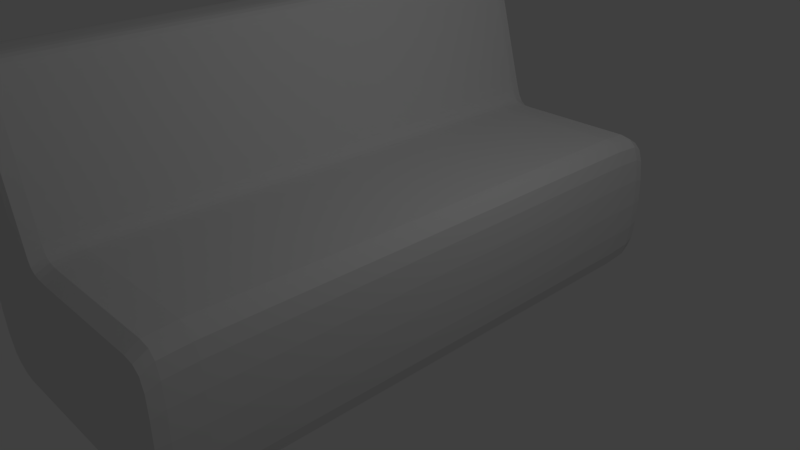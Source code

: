 # Source: sofa.blend  (saved by Blender 2.78.0; exported with 4.5.12 LTS)
import bpy
from mathutils import Matrix  # noqa: F401  (used for matrix-valued properties, if any)

bpy.ops.wm.read_factory_settings(use_empty=True)
scene = bpy.context.scene
scene.name = 'Scene'

# ---- collections
col_collection_1 = bpy.data.collections.new('Collection 1'); scene.collection.children.link(col_collection_1)

# ---- materials (node trees are filled in below, after node groups)
mat_material = bpy.data.materials.new('Material')
mat_material.alpha_threshold = 0.0
mat_material.use_transparent_shadow = False
mat_material.roughness = 0.5
mat_material.line_color = (0.0, 0.0, 0.0, 1.0)

# ---- material node trees

# ---- world
world_world = bpy.data.worlds.new('World'); scene.world = world_world
world_world.color = (0.05088, 0.05088, 0.05088)
world_world.use_sun_shadow = False
world_world.sun_shadow_jitter_overblur = 0.0
world_world.cycles.sampling_method = 'MANUAL'

# ---- cameras
cam_camera = bpy.data.cameras.new('Camera')
cam_camera.clip_end = 100.0
cam_camera.lens = 35.0
cam_camera.sensor_width = 32.0
cam_camera.sensor_height = 18.0
cam_camera.ortho_scale = 7.314
cam_camera.dof.focus_distance = 0.0
cam_camera.dof.aperture_fstop = 128.0

# ---- lights
light_lamp = bpy.data.lights.new('Lamp', 'POINT')
light_lamp.transmission_factor = 0.0
light_lamp.cutoff_distance = 30.0
light_lamp.energy = 100.0
light_lamp.shadow_buffer_clip_start = 1.001
light_lamp.shadow_soft_size = 0.1
light_lamp.shadow_maximum_resolution = 0.006
light_lamp.use_absolute_resolution = True

# ---- meshes
me_cube = bpy.data.meshes.new('Cube')
me_cube.from_pydata([(-1.163, -0.9352, -0.9384), (-1.058, -0.9353, -0.9688), (-1.161, -0.9776, -0.8472), (-1.254, -0.9349, -0.8472), (-1.164, -0.8337, -0.9688), (-1.058, -0.8337, -1.0), (-1.058, -0.978, -0.875), (-1.245, -0.9763, -0.7639), (-1.256, -0.8337, -0.875), (-1.015, -0.9978, 2.84), (-0.9972, -0.9989, 2.72), (-0.9684, -0.9946, 2.839), (-1.027, -0.9946, 2.913), (-1.07, -0.9989, 2.84), (-1.055, -1.0, 2.72), (-0.9476, -0.9956, 2.72), (-0.9837, -0.9917, 2.908), (-1.08, -0.9956, 2.914), (0.9889, -0.9351, 0.0), (0.9925, -0.8337, 0.0), (0.9816, -0.9349, 0.3628), (0.9782, -0.9771, 0.0), (0.9816, -0.9349, -0.3628), (0.9849, -0.8337, -0.375), (0.9849, -0.8337, 0.375), (0.9715, -0.9763, 0.3264), (0.9715, -0.9763, -0.3264), (-1.163, -0.9978, 0.007148), (-1.058, -0.9989, 0.00411), (-1.164, -0.9989, 0.3914), (-1.254, -0.9946, 0.01626), (-1.161, -0.9946, -0.3628), (-1.058, -0.9956, -0.375), (-1.059, -1.0, 0.3914), (-1.257, -0.9956, 0.3914), (-1.245, -0.9917, -0.3264), (-1.386, 0.9482, 0.007148), (-1.393, 0.8516, 0.00411), (-1.393, 0.9483, 0.3914), (-1.365, 0.9858, 0.01626), (-1.365, 0.948, -0.3628), (-1.372, 0.8516, -0.375), (-1.4, 0.8516, 0.3914), (-1.372, 0.9861, 0.3914), (-1.346, 0.985, -0.3264), (-1.163, 0.9986, 0.007148), (-1.058, 0.9993, 0.00411), (-1.161, 0.9966, -0.3628), (-1.254, 0.9966, 0.01626), (-1.164, 0.9993, 0.3914), (-1.059, 1.0, 0.3914), (-1.058, 0.9972, -0.375), (-1.245, 0.9947, -0.3264), (-1.257, 0.9972, 0.3914), (-0.4213, 0.9986, 0.001735), (-0.3248, 0.9986, 0.0), (-0.4214, 0.9972, -0.375), (-0.4963, 0.9987, 0.00694), (-0.4211, 0.9973, 0.3819), (-0.3248, 0.9972, 0.375), (-0.3248, 0.9972, -0.375), (-0.4966, 0.9972, -0.375), (-0.4954, 0.9977, 0.4028), (-0.4213, -0.9978, 0.001735), (-0.3248, -0.9978, 0.0), (-0.4211, -0.9958, 0.3819), (-0.4963, -0.998, 0.00694), (-0.4214, -0.9956, -0.375), (-0.3248, -0.9956, -0.375), (-0.3248, -0.9956, 0.375), (-0.4954, -0.9964, 0.4028), (-0.4966, -0.9956, -0.375), (-0.4165, -0.9354, 0.9741), (-0.4159, -0.8337, 1.004), (-0.4771, -0.9355, 0.9901), (-0.4184, -0.9782, 0.884), (-0.3248, -0.9353, 0.9688), (-0.3248, -0.8337, 1.0), (-0.4747, -0.8337, 1.016), (-0.4845, -0.9788, 0.911), (-0.3248, -0.978, 0.875), (-0.4214, -0.9353, -0.9688), (-0.3248, -0.9353, -0.9688), (-0.4214, -0.978, -0.875), (-0.4966, -0.9353, -0.9688), (-0.4214, -0.8337, -1.0), (-0.3248, -0.8337, -1.0), (-0.3248, -0.978, -0.875), (-0.4966, -0.978, -0.875), (-0.4966, -0.8337, -1.0), (-1.262, -0.9352, 2.992), (-1.262, -0.8337, 2.996), (-1.311, -0.9349, 2.979), (-1.26, -0.9776, 2.979), (-1.206, -0.9353, 2.996), (-1.206, -0.8337, 3.0), (-1.312, -0.8337, 2.983), (-1.306, -0.9763, 2.968), (-1.205, -0.978, 2.983), (-1.382, -0.9352, 2.84), (-1.387, -0.9353, 2.72), (-1.37, -0.9776, 2.839), (-1.371, -0.9349, 2.913), (-1.386, -0.8337, 2.84), (-1.391, -0.8337, 2.72), (-1.374, -0.978, 2.72), (-1.36, -0.9763, 2.908), (-1.374, -0.8337, 2.914), (-1.254, 0.9986, 2.84), (-1.249, 0.9993, 2.72), (-1.306, 0.9966, 2.839), (-1.257, 0.9966, 2.913), (-1.194, 0.9993, 2.84), (-1.185, 1.0, 2.72), (-1.304, 0.9972, 2.72), (-1.304, 0.9947, 2.908), (-1.2, 0.9972, 2.914), (-0.9023, 0.9482, 2.84), (-0.8759, 0.9483, 2.72), (-0.9125, 0.9858, 2.839), (-0.9262, 0.948, 2.913), (-0.8988, 0.8516, 2.84), (-0.8721, 0.8516, 2.72), (-0.8872, 0.9861, 2.72), (-0.9346, 0.985, 2.908), (-0.9234, 0.8516, 2.914), (-0.9023, -0.9352, 2.84), (-0.8759, -0.9353, 2.72), (-0.8988, -0.8337, 2.84), (-0.9262, -0.9349, 2.913), (-0.9125, -0.9776, 2.839), (-0.8872, -0.978, 2.72), (-0.8721, -0.8337, 2.72), (-0.9234, -0.8337, 2.914), (-0.9346, -0.9763, 2.908), (-1.386, 0.01255, 2.84), (-1.391, 0.01255, 2.72), (-1.386, -0.3449, 2.84), (-1.374, 0.01255, 2.914), (-1.386, 0.3692, 2.84), (-1.391, 0.3692, 2.72), (-1.391, -0.3449, 2.72), (-1.374, -0.3449, 2.914), (-1.374, 0.3692, 2.914), (-1.262, 0.01255, 2.996), (-1.262, 0.3692, 2.996), (-1.312, 0.01255, 2.983), (-1.262, -0.3449, 2.996), (-1.206, 0.01255, 3.0), (-1.206, 0.3692, 3.0), (-1.312, 0.3692, 2.983), (-1.312, -0.3449, 2.983), (-1.206, -0.3449, 3.0), (-0.4214, 0.01255, -1.0), (-0.3248, 0.01255, -1.0), (-0.4214, -0.3449, -1.0), (-0.4966, 0.01255, -1.0), (-0.4214, 0.3692, -1.0), (-0.3248, 0.3692, -1.0), (-0.3248, -0.3449, -1.0), (-0.4966, -0.3449, -1.0), (-0.4966, 0.3692, -1.0), (-0.4159, 0.01255, 1.004), (-0.4159, 0.3692, 1.004), (-0.4747, 0.01255, 1.016), (-0.4159, -0.3449, 1.004), (-0.3248, 0.01255, 1.0), (-0.3248, 0.3692, 1.0), (-0.4747, 0.3692, 1.016), (-0.4747, -0.3449, 1.016), (-0.3248, -0.3449, 1.0), (-1.386, -0.9352, 0.007148), (-1.365, -0.9776, 0.01626), (-1.393, -0.9353, 0.3914), (-1.393, -0.8337, 0.00411), (-1.365, -0.9349, -0.3628), (-1.346, -0.9763, -0.3264), (-1.372, -0.978, 0.3914), (-1.4, -0.8337, 0.3914), (-1.372, -0.8337, -0.375), (0.9925, 0.01255, 0.0), (0.9925, 0.3692, 0.0), (0.9849, 0.01255, 0.375), (0.9925, -0.3449, 0.0), (0.9849, 0.01255, -0.375), (0.9849, 0.3692, -0.375), (0.9849, 0.3692, 0.375), (0.9849, -0.3449, 0.375), (0.9849, -0.3449, -0.375), (-1.164, 0.01255, -0.9688), (-1.058, 0.01255, -1.0), (-1.164, -0.3449, -0.9688), (-1.256, 0.01255, -0.875), (-1.164, 0.3692, -0.9688), (-1.058, 0.3692, -1.0), (-1.058, -0.3449, -1.0), (-1.256, -0.3449, -0.875), (-1.256, 0.3692, -0.875), (-1.163, 0.9482, -0.9384), (-1.058, 0.9483, -0.9688), (-1.164, 0.8516, -0.9688), (-1.254, 0.948, -0.8472), (-1.161, 0.9858, -0.8472), (-1.058, 0.9861, -0.875), (-1.058, 0.8516, -1.0), (-1.256, 0.8516, -0.875), (-1.245, 0.985, -0.7639), (0.9889, 0.9481, 0.0), (0.9782, 0.9855, 0.0), (0.9816, 0.948, 0.3628), (0.9925, 0.8516, 0.0), (0.9816, 0.948, -0.3628), (0.9715, 0.985, -0.3264), (0.9715, 0.985, 0.3264), (0.9849, 0.8516, 0.375), (0.9849, 0.8516, -0.375), (-0.4165, 0.9483, 0.9741), (-0.4184, 0.9862, 0.884), (-0.4771, 0.9484, 0.9901), (-0.4159, 0.8516, 1.004), (-0.3248, 0.9483, 0.9688), (-0.3248, 0.9861, 0.875), (-0.4845, 0.9866, 0.911), (-0.4747, 0.8516, 1.016), (-0.3248, 0.8516, 1.0), (-0.4214, 0.9483, -0.9688), (-0.3248, 0.9483, -0.9688), (-0.4214, 0.8516, -1.0), (-0.4966, 0.9483, -0.9688), (-0.4214, 0.9861, -0.875), (-0.3248, 0.9861, -0.875), (-0.3248, 0.8516, -1.0), (-0.4966, 0.8516, -1.0), (-0.4966, 0.9861, -0.875), (-1.262, 0.9482, 2.992), (-1.26, 0.9858, 2.979), (-1.311, 0.948, 2.979), (-1.262, 0.8516, 2.996), (-1.206, 0.9483, 2.996), (-1.205, 0.9861, 2.983), (-1.306, 0.985, 2.968), (-1.312, 0.8516, 2.983), (-1.206, 0.8516, 3.0), (-1.382, 0.9482, 2.84), (-1.387, 0.9483, 2.72), (-1.386, 0.8516, 2.84), (-1.371, 0.948, 2.913), (-1.37, 0.9858, 2.839), (-1.374, 0.9861, 2.72), (-1.391, 0.8516, 2.72), (-1.374, 0.8516, 2.914), (-1.36, 0.985, 2.908), (-0.8988, 0.01255, 2.84), (-0.8721, 0.01255, 2.72), (-0.8988, 0.3692, 2.84), (-0.9234, 0.01255, 2.914), (-0.8988, -0.3449, 2.84), (-0.8721, -0.3449, 2.72), (-0.8721, 0.3692, 2.72), (-0.9234, 0.3692, 2.914), (-0.9234, -0.3449, 2.914), (-1.393, 0.01255, 0.00411), (-1.393, -0.3449, 0.00411), (-1.4, 0.01255, 0.3914), (-1.393, 0.3692, 0.00411), (-1.372, 0.01255, -0.375), (-1.372, -0.3449, -0.375), (-1.4, -0.3449, 0.3914), (-1.4, 0.3692, 0.3914), (-1.372, 0.3692, -0.375), (0.862, 0.9482, -0.9384), (0.9231, 0.948, -0.8472), (0.8624, 0.8516, -0.9688), (0.7663, 0.9483, -0.9688), (0.861, 0.9858, -0.8472), (0.9187, 0.985, -0.7639), (0.9246, 0.8516, -0.875), (0.7663, 0.8516, -1.0), (0.7663, 0.9861, -0.875), (0.862, 0.9482, 0.9384), (0.861, 0.9858, 0.8472), (0.7663, 0.9483, 0.9688), (0.8624, 0.8516, 0.9688), (0.9231, 0.948, 0.8472), (0.9187, 0.985, 0.7639), (0.7663, 0.9861, 0.875), (0.7663, 0.8516, 1.0), (0.9246, 0.8516, 0.875), (0.8624, 0.01255, 0.9688), (0.8624, 0.3692, 0.9688), (0.7663, 0.01255, 1.0), (0.8624, -0.3449, 0.9688), (0.9246, 0.01255, 0.875), (0.9246, 0.3692, 0.875), (0.7663, 0.3692, 1.0), (0.7663, -0.3449, 1.0), (0.9246, -0.3449, 0.875), (0.8624, 0.01255, -0.9688), (0.9246, 0.01255, -0.875), (0.8624, -0.3449, -0.9688), (0.7663, 0.01255, -1.0), (0.8624, 0.3692, -0.9688), (0.9246, 0.3692, -0.875), (0.9246, -0.3449, -0.875), (0.7663, -0.3449, -1.0), (0.7663, 0.3692, -1.0), (0.862, -0.9352, -0.9384), (0.9231, -0.9349, -0.8472), (0.8609, -0.9776, -0.8472), (0.7663, -0.9353, -0.9688), (0.8624, -0.8337, -0.9688), (0.9246, -0.8337, -0.875), (0.9187, -0.9763, -0.7639), (0.7663, -0.978, -0.875), (0.7663, -0.8337, -1.0), (0.862, -0.9352, 0.9384), (0.8624, -0.8337, 0.9688), (0.7663, -0.9353, 0.9688), (0.8609, -0.9776, 0.8472), (0.9231, -0.9349, 0.8472), (0.9246, -0.8337, 0.875), (0.7663, -0.8337, 1.0), (0.7663, -0.978, 0.875), (0.9187, -0.9763, 0.7639), (0.8617, -0.9968, 0.0), (0.9217, -0.9936, 0.0), (0.8609, -0.9946, 0.3628), (0.7663, -0.9978, 0.0), (0.8609, -0.9946, -0.3628), (0.9187, -0.9917, -0.3264), (0.9187, -0.9917, 0.3264), (0.7663, -0.9956, 0.375), (0.7663, -0.9956, -0.375), (0.8617, 0.9979, 0.0), (0.9217, 0.996, 0.0), (0.861, 0.9966, -0.3628), (0.7663, 0.9986, 0.0), (0.861, 0.9966, 0.3628), (0.9187, 0.9947, 0.3264), (0.9187, 0.9947, -0.3264), (0.7663, 0.9972, -0.375), (0.7663, 0.9972, 0.375), (0.2164, 0.9483, -0.9688), (0.4345, 0.9483, -0.9688), (0.2164, 0.8516, -1.0), (-0.0008176, 0.9483, -0.9688), (0.2164, 0.9861, -0.875), (0.4345, 0.9861, -0.875), (0.4345, 0.8516, -1.0), (-0.0008176, 0.8516, -1.0), (-0.0008176, 0.9861, -0.875), (0.2164, 0.9483, 0.9688), (0.2164, 0.9861, 0.875), (-0.0008176, 0.9483, 0.9688), (0.2164, 0.8516, 1.0), (0.4345, 0.9483, 0.9688), (0.4345, 0.9861, 0.875), (-0.0008176, 0.9861, 0.875), (-0.0008176, 0.8516, 1.0), (0.4345, 0.8516, 1.0), (0.2164, 0.01255, 1.0), (0.2164, 0.3692, 1.0), (-0.0008179, 0.01255, 1.0), (0.2164, -0.3449, 1.0), (0.4345, 0.01255, 1.0), (0.4345, 0.3692, 1.0), (-0.0008178, 0.3692, 1.0), (-0.0008181, -0.3449, 1.0), (0.4345, -0.3449, 1.0), (0.2164, 0.01255, -1.0), (0.4345, 0.01255, -1.0), (0.2164, -0.3449, -1.0), (-0.0008177, 0.01255, -1.0), (0.2164, 0.3692, -1.0), (0.4345, 0.3692, -1.0), (0.4345, -0.3449, -1.0), (-0.0008178, -0.3449, -1.0), (-0.0008177, 0.3692, -1.0), (0.2164, -0.9353, -0.9688), (0.4345, -0.9353, -0.9688), (0.2164, -0.978, -0.875), (-0.0008178, -0.9353, -0.9688), (0.2164, -0.8337, -1.0), (0.4345, -0.8337, -1.0), (0.4345, -0.978, -0.875), (-0.0008179, -0.978, -0.875), (-0.0008178, -0.8337, -1.0), (0.2164, -0.9353, 0.9688), (0.2164, -0.8337, 1.0), (-0.0008183, -0.9353, 0.9688), (0.2164, -0.978, 0.875), (0.4345, -0.9353, 0.9688), (0.4345, -0.8337, 1.0), (-0.0008182, -0.8337, 1.0), (-0.0008183, -0.978, 0.875), (0.4345, -0.978, 0.875), (0.2164, -0.9978, 0.0), (0.4345, -0.9978, 0.0), (0.2164, -0.9956, 0.375), (-0.0008181, -0.9978, 0.0), (0.2164, -0.9956, -0.375), (0.4345, -0.9956, -0.375), (0.4345, -0.9956, 0.375), (-0.0008182, -0.9956, 0.375), (-0.000818, -0.9956, -0.375), (0.2164, 0.9986, 0.0), (0.4345, 0.9986, 0.0), (0.2164, 0.9972, -0.375), (-0.0008176, 0.9986, 0.0), (0.2164, 0.9972, 0.375), (0.4345, 0.9972, 0.375), (0.4345, 0.9972, -0.375), (-0.0008176, 0.9972, -0.375), (-0.0008176, 0.9972, 0.375), (-0.7309, 0.01255, 1.995), (-0.6742, 0.01255, 1.704), (-0.7309, 0.3692, 1.995), (-0.7876, 0.01255, 2.286), (-0.7309, -0.3449, 1.995), (-0.6742, -0.3449, 1.704), (-0.6742, 0.3692, 1.704), (-0.7876, 0.3692, 2.286), (-0.7876, -0.3449, 2.286), (-1.389, 0.9483, 1.995), (-1.391, 0.9483, 1.704), (-1.395, 0.8516, 1.995), (-1.388, 0.9483, 2.286), (-1.373, 0.9861, 1.995), (-1.372, 0.9861, 1.704), (-1.397, 0.8516, 1.704), (-1.393, 0.8516, 2.286), (-1.373, 0.9861, 2.286), (-1.395, 0.01255, 1.995), (-1.397, 0.01255, 1.704), (-1.395, -0.3449, 1.995), (-1.393, 0.01255, 2.286), (-1.395, 0.3692, 1.995), (-1.397, 0.3692, 1.704), (-1.397, -0.3449, 1.704), (-1.393, -0.3449, 2.286), (-1.393, 0.3692, 2.286), (-0.7357, -0.9353, 1.995), (-0.6795, -0.9353, 1.704), (-0.7309, -0.8337, 1.995), (-0.792, -0.9353, 2.286), (-0.7502, -0.978, 1.995), (-0.6952, -0.978, 1.704), (-0.6742, -0.8337, 1.704), (-0.7876, -0.8337, 2.286), (-0.8052, -0.978, 2.286), (-0.7357, 0.9483, 1.995), (-0.6795, 0.9483, 1.704), (-0.7502, 0.9861, 1.995), (-0.792, 0.9483, 2.286), (-0.7309, 0.8516, 1.995), (-0.6742, 0.8516, 1.704), (-0.6952, 0.9861, 1.704), (-0.8052, 0.9861, 2.286), (-0.7876, 0.8516, 2.286), (-1.213, 0.9993, 1.995), (-1.198, 0.9993, 1.704), (-1.284, 0.9972, 1.995), (-1.227, 0.9993, 2.286), (-1.132, 1.0, 1.995), (-1.11, 1.0, 1.704), (-1.276, 0.9972, 1.704), (-1.292, 0.9972, 2.286), (-1.153, 1.0, 2.286), (-1.389, -0.9353, 1.995), (-1.391, -0.9353, 1.704), (-1.373, -0.978, 1.995), (-1.388, -0.9353, 2.286), (-1.395, -0.8337, 1.995), (-1.397, -0.8337, 1.704), (-1.372, -0.978, 1.704), (-1.373, -0.978, 2.286), (-1.393, -0.8337, 2.286), (-0.891, -0.9989, 1.995), (-0.8484, -0.9989, 1.704), (-0.8275, -0.9956, 1.995), (-0.9336, -0.9989, 2.286), (-0.9656, -1.0, 1.995), (-0.9295, -1.0, 1.704), (-0.7793, -0.9956, 1.704), (-0.8757, -0.9956, 2.286), (-1.002, -1.0, 2.286), (-0.7674, -0.9989, 1.124), (-0.7551, -0.9991, 0.9621), (-0.686, -0.9958, 1.128), (-0.7852, -0.9989, 1.272), (-0.8615, -1.0, 1.123), (-0.8525, -1.0, 0.9572), (-0.6671, -0.9964, 0.9767), (-0.7079, -0.9956, 1.272), (-0.8761, -1.0, 1.272), (-1.393, -0.9353, 1.123), (-1.393, -0.9353, 0.9572), (-1.372, -0.978, 1.123), (-1.392, -0.9353, 1.272), (-1.4, -0.8337, 1.123), (-1.4, -0.8337, 0.9572), (-1.372, -0.978, 0.9572), (-1.372, -0.978, 1.272), (-1.399, -0.8337, 1.272), (-1.171, 0.9993, 1.123), (-1.168, 0.9993, 0.9572), (-1.261, 0.9972, 1.123), (-1.177, 0.9993, 1.272), (-1.07, 1.0, 1.123), (-1.064, 1.0, 0.9572), (-1.259, 0.9972, 0.9572), (-1.264, 0.9972, 1.272), (-1.078, 1.0, 1.272), (-0.5699, 0.9483, 1.152), (-0.5455, 0.9484, 1.071), (-0.5875, 0.9862, 1.144), (-0.5961, 0.9483, 1.272), (-0.564, 0.8516, 1.154), (-0.5401, 0.8516, 1.082), (-0.562, 0.9866, 1.039), (-0.6137, 0.9861, 1.272), (-0.5902, 0.8516, 1.272), (-0.5699, -0.9354, 1.152), (-0.5455, -0.9355, 1.071), (-0.564, -0.8337, 1.154), (-0.5961, -0.9353, 1.272), (-0.5875, -0.9782, 1.144), (-0.562, -0.9788, 1.039), (-0.5401, -0.8337, 1.082), (-0.5902, -0.8337, 1.272), (-0.6137, -0.978, 1.272), (-1.4, 0.01255, 1.123), (-1.4, 0.01255, 0.9572), (-1.4, -0.3449, 1.123), (-1.399, 0.01255, 1.272), (-1.4, 0.3692, 1.123), (-1.4, 0.3692, 0.9572), (-1.4, -0.3449, 0.9572), (-1.399, -0.3449, 1.272), (-1.399, 0.3692, 1.272), (-1.393, 0.9483, 1.123), (-1.393, 0.9483, 0.9572), (-1.4, 0.8516, 1.123), (-1.392, 0.9483, 1.272), (-1.372, 0.9861, 1.123), (-1.372, 0.9861, 0.9572), (-1.4, 0.8516, 0.9572), (-1.399, 0.8516, 1.272), (-1.372, 0.9861, 1.272), (-0.564, 0.01255, 1.154), (-0.5401, 0.01255, 1.082), (-0.564, 0.3692, 1.154), (-0.5902, 0.01255, 1.272), (-0.564, -0.3449, 1.154), (-0.5401, -0.3449, 1.082), (-0.5401, 0.3692, 1.082), (-0.5902, 0.3692, 1.272), (-0.5902, -0.3449, 1.272), (-0.7674, 0.9993, 1.124), (-0.7551, 0.9994, 0.9621), (-0.8615, 1.0, 1.123), (-0.7852, 0.9993, 1.272), (-0.686, 0.9973, 1.128), (-0.6671, 0.9977, 0.9767), (-0.8525, 1.0, 0.9572), (-0.8761, 1.0, 1.272), (-0.7079, 0.9972, 1.272), (-1.171, -0.9989, 1.123), (-1.168, -0.9989, 0.9572), (-1.07, -1.0, 1.123), (-1.177, -0.9989, 1.272), (-1.261, -0.9956, 1.123), (-1.259, -0.9956, 0.9572), (-1.064, -1.0, 0.9572), (-1.078, -1.0, 1.272), (-1.264, -0.9956, 1.272), (-1.213, -0.9989, 1.995), (-1.198, -0.9989, 1.704), (-1.132, -1.0, 1.995), (-1.227, -0.9989, 2.286), (-1.284, -0.9956, 1.995), (-1.276, -0.9956, 1.704), (-1.11, -1.0, 1.704), (-1.153, -1.0, 2.286), (-1.292, -0.9956, 2.286), (-0.891, 0.9993, 1.995), (-0.8484, 0.9993, 1.704), (-0.9656, 1.0, 1.995), (-0.9336, 0.9993, 2.286), (-0.8275, 0.9972, 1.995), (-0.7793, 0.9972, 1.704), (-0.9295, 1.0, 1.704), (-1.002, 1.0, 2.286), (-0.8757, 0.9972, 2.286), (-1.037, 0.9482, 2.992), (-1.036, 0.9858, 2.979), (-1.09, 0.9483, 2.996), (-1.037, 0.8516, 2.996), (-0.9913, 0.948, 2.979), (-0.9934, 0.985, 2.968), (-1.088, 0.9861, 2.983), (-1.09, 0.8516, 3.0), (-0.9906, 0.8516, 2.983), (-0.7421, 0.9483, -0.9688), (-0.6496, 0.9483, -0.9688), (-0.7421, 0.8516, -1.0), (-0.8423, 0.9483, -0.9688), (-0.7421, 0.9861, -0.875), (-0.6496, 0.9861, -0.875), (-0.6496, 0.8516, -1.0), (-0.8423, 0.8516, -1.0), (-0.8423, 0.9861, -0.875), (-0.7421, 0.01255, -1.0), (-0.6496, 0.01255, -1.0), (-0.7421, -0.3449, -1.0), (-0.8423, 0.01255, -1.0), (-0.7421, 0.3692, -1.0), (-0.6496, 0.3692, -1.0), (-0.6497, -0.3449, -1.0), (-0.8423, -0.3449, -1.0), (-0.8423, 0.3692, -1.0), (-1.037, 0.01255, 2.996), (-1.037, 0.3692, 2.996), (-1.09, 0.01255, 3.0), (-1.037, -0.3449, 2.996), (-0.9906, 0.01255, 2.983), (-0.9906, 0.3692, 2.983), (-1.09, 0.3692, 3.0), (-1.09, -0.3449, 3.0), (-0.9906, -0.3449, 2.983), (-1.015, 0.9986, 2.84), (-0.9972, 0.9993, 2.72), (-1.07, 0.9993, 2.84), (-1.027, 0.9966, 2.913), (-0.9684, 0.9966, 2.839), (-0.9476, 0.9972, 2.72), (-1.055, 1.0, 2.72), (-1.08, 0.9972, 2.914), (-0.9837, 0.9947, 2.908), (-1.037, -0.9352, 2.992), (-1.037, -0.8337, 2.996), (-1.09, -0.9353, 2.996), (-1.036, -0.9776, 2.979), (-0.9913, -0.9349, 2.979), (-0.9906, -0.8337, 2.983), (-1.09, -0.8337, 3.0), (-1.088, -0.978, 2.983), (-0.9934, -0.9763, 2.968), (-0.7425, 0.9992, 0.005331), (-0.6497, 0.9991, 0.008995), (-0.7421, 0.9972, -0.375), (-0.8428, 0.9993, 0.00411), (-0.7438, 0.9998, 0.3963), (-0.6497, 0.9991, 0.411), (-0.6496, 0.9972, -0.375), (-0.8423, 0.9972, -0.375), (-0.8444, 1.0, 0.3914), (-0.7425, -0.9988, 0.005331), (-0.6497, -0.9985, 0.008995), (-0.7438, -0.9996, 0.3963), (-0.8428, -0.9989, 0.00411), (-0.7421, -0.9956, -0.375), (-0.6497, -0.9956, -0.375), (-0.6497, -0.9986, 0.411), (-0.8444, -1.0, 0.3914), (-0.8423, -0.9956, -0.375), (-1.254, -0.9978, 2.84), (-1.249, -0.9989, 2.72), (-1.194, -0.9989, 2.84), (-1.257, -0.9946, 2.913), (-1.306, -0.9946, 2.839), (-1.304, -0.9956, 2.72), (-1.185, -1.0, 2.72), (-1.2, -0.9956, 2.914), (-1.304, -0.9917, 2.908), (-0.7421, -0.9353, -0.9688), (-0.6497, -0.9353, -0.9688), (-0.7421, -0.978, -0.875), (-0.8423, -0.9353, -0.9688), (-0.7421, -0.8337, -1.0), (-0.6497, -0.8337, -1.0), (-0.6497, -0.978, -0.875), (-0.8423, -0.978, -0.875), (-0.8423, -0.8337, -1.0), (0.9623, -0.8337, -0.6875), (0.9596, -0.9347, -0.6654), (0.9516, -0.9754, -0.599), (-1.058, 0.993, -0.6875), (-1.159, 0.9925, -0.6654), (-1.239, 0.9911, -0.599), (0.9516, 0.9911, -0.3021), (0.957, 0.9921, 0.0), (0.9516, 0.9911, 0.3021), (-1.058, -0.989, -0.6875), (-1.159, -0.9882, -0.6654), (-1.239, -0.9859, -0.599), (0.9516, -0.9859, -0.3021), (0.957, -0.9874, 0.0), (0.9516, -0.9859, 0.3021), (-1.328, 0.8516, -0.6875), (-1.323, 0.9479, -0.6654), (-1.308, 0.9845, -0.599), (-1.308, -0.9859, -0.3021), (-1.323, -0.9882, 0.02234), (-1.329, -0.989, 0.3914), (-1.308, 0.9911, -0.3021), (-1.323, 0.9925, 0.02234), (-1.329, 0.993, 0.3914), (0.9623, -0.8337, 0.6875), (0.9596, -0.9347, 0.6654), (0.9516, -0.9754, 0.599), (-1.061, 1.0, 0.7286), (-1.166, 0.9993, 0.7286), (-1.257, 0.9972, 0.7286), (-1.061, -1.0, 0.7286), (-1.166, -0.9989, 0.7286), (-1.257, -0.9956, 0.7286), (-1.4, 0.8516, 0.7286), (-1.393, 0.9483, 0.7286), (-1.372, 0.9861, 0.7286), (-0.3248, 0.993, -0.6875), (-0.4214, 0.993, -0.6875), (-0.4966, 0.993, -0.6875), (-0.3248, -0.989, -0.6875), (-0.4214, -0.989, -0.6875), (-0.4966, -0.989, -0.6875), (-0.3248, 0.993, 0.6875), (-0.4203, 0.9932, 0.6984), (-0.4921, 0.9938, 0.7312), (-0.3248, -0.989, 0.6875), (-0.4203, -0.9893, 0.6984), (-0.4921, -0.9902, 0.7312), (-0.5671, 0.9972, -0.375), (-0.5668, 0.9989, 0.01092), (-0.5657, 0.9983, 0.4187), (-0.5657, -0.9973, 0.4187), (-0.5668, -0.9982, 0.01092), (-0.5671, -0.9956, -0.375), (-0.5124, -0.8337, 1.041), (-0.5168, -0.9356, 1.021), (-0.53, -0.9792, 0.961), (-0.5671, 0.8516, -1.0), (-0.5671, 0.9483, -0.9688), (-0.5671, 0.9861, -0.875), (-1.203, 0.993, 2.957), (-1.258, 0.9925, 2.954), (-1.302, 0.9911, 2.945), (-1.203, -0.989, 2.957), (-1.258, -0.9882, 2.954), (-1.302, -0.9859, 2.945), (-1.351, 0.8516, 2.957), (-1.348, 0.9479, 2.954), (-1.34, 0.9845, 2.945), (-0.9519, -0.8337, 2.957), (-0.9538, -0.9347, 2.954), (-0.9596, -0.9754, 2.945), (-0.9099, -0.989, 2.72), (-0.9334, -0.9882, 2.838), (-0.9525, -0.9859, 2.904), (-1.331, -0.989, 1.272), (-1.33, -0.989, 1.123), (-1.329, -0.989, 0.9572), (-1.331, 0.993, 1.272), (-1.33, 0.993, 1.123), (-1.329, 0.993, 0.9572), (-0.649, 0.993, 1.272), (-0.6239, 0.9932, 1.134), (-0.5993, 0.9938, 1.002), (0.9623, 0.3692, -0.6875), (0.9623, 0.01255, -0.6875), (0.9623, -0.3449, -0.6875), (-1.308, -0.9754, -0.599), (-1.323, -0.9347, -0.6654), (-1.328, -0.8337, -0.6875), (0.9623, 0.3692, 0.6875), (0.9623, 0.01255, 0.6875), (0.9623, -0.3449, 0.6875), (-1.372, -0.978, 0.7286), (-1.393, -0.9353, 0.7286), (-1.4, -0.8337, 0.7286), (-0.5124, 0.3692, 1.041), (-0.5124, 0.01255, 1.041), (-0.5124, -0.3449, 1.041), (-0.5671, -0.978, -0.875), (-0.5671, -0.9353, -0.9688), (-0.5671, -0.8337, -1.0), (-1.34, -0.9754, 2.945), (-1.348, -0.9347, 2.954), (-1.351, -0.8337, 2.957), (-0.9519, 0.3692, 2.957), (-0.9519, 0.01255, 2.957), (-0.9519, -0.3449, 2.957), (-0.8721, -0.646, 2.72), (-0.8988, -0.646, 2.84), (-0.9234, -0.646, 2.914), (-1.391, -0.646, 2.72), (-1.386, -0.646, 2.84), (-1.374, -0.646, 2.914), (-1.09, -0.646, 3.0), (-1.037, -0.646, 2.996), (-0.9906, -0.646, 2.983), (-0.3248, -0.646, -1.0), (-0.4214, -0.646, -1.0), (-0.4966, -0.646, -1.0), (0.7663, -0.646, 1.0), (0.8624, -0.646, 0.9688), (0.9246, -0.646, 0.875), (-1.4, -0.646, 0.3914), (-1.393, -0.646, 0.00411), (-1.372, -0.646, -0.375), (0.9849, -0.646, 0.375), (0.9925, -0.646, 0.0), (0.9849, -0.646, -0.375), (-1.058, -0.646, -1.0), (-1.164, -0.646, -0.9688), (-1.256, -0.646, -0.875), (-1.328, -0.3449, -0.6875), (-1.328, 0.01255, -0.6875), (-1.328, 0.3692, -0.6875), (-1.4, -0.3449, 0.7286), (-1.4, 0.01255, 0.7286), (-1.4, 0.3692, 0.7286), (-0.5671, -0.3449, -1.0), (-0.5671, 0.01255, -1.0), (-0.5671, 0.3692, -1.0), (-1.351, -0.3449, 2.957), (-1.351, 0.01255, 2.957), (-1.351, 0.3692, 2.957), (0.9516, 0.9845, -0.599), (0.9596, 0.9479, -0.6654), (0.9623, 0.8516, -0.6875), (0.9516, 0.9845, 0.599), (0.9596, 0.9479, 0.6654), (0.9623, 0.8516, 0.6875), (-0.53, 0.9868, 0.961), (-0.5168, 0.9485, 1.021), (-0.5124, 0.8516, 1.041), (-0.9595, 0.9845, 2.945), (-0.9538, 0.9479, 2.954), (-0.9519, 0.8516, 2.957), (-1.058, 0.6679, -1.0), (-1.164, 0.6679, -0.9688), (-1.256, 0.6679, -0.875), (0.9849, 0.6679, 0.375), (0.9925, 0.6679, 0.0), (0.9849, 0.6679, -0.375), (0.7663, 0.6679, 1.0), (0.8624, 0.6679, 0.9688), (0.9246, 0.6679, 0.875), (-0.3248, 0.6679, -1.0), (-0.4214, 0.6679, -1.0), (-0.4966, 0.6679, -1.0), (-1.09, 0.6679, 3.0), (-1.037, 0.6679, 2.996), (-0.9906, 0.6679, 2.983), (-1.391, 0.6679, 2.72), (-1.386, 0.6679, 2.84), (-1.374, 0.6679, 2.914), (-0.8721, 0.6679, 2.72), (-0.8988, 0.6679, 2.84), (-0.9234, 0.6679, 2.914), (-1.4, 0.6679, 0.3914), (-1.393, 0.6679, 0.00411), (-1.372, 0.6679, -0.375), (0.9158, 0.9911, -0.599), (0.8602, 0.9925, -0.6654), (0.7663, 0.993, -0.6875), (0.9158, -0.9859, -0.599), (0.8602, -0.9882, -0.6654), (0.7663, -0.989, -0.6875), (0.9158, 0.9911, 0.599), (0.8602, 0.9925, 0.6654), (0.7663, 0.993, 0.6875), (0.9158, -0.9859, 0.599), (0.8602, -0.9882, 0.6654), (0.7663, -0.989, 0.6875), (0.9246, -0.646, -0.875), (0.8624, -0.646, -0.9688), (0.7663, -0.646, -1.0), (-0.0008182, -0.646, 1.0), (0.2164, -0.646, 1.0), (0.4345, -0.646, 1.0), (-0.0008177, 0.6679, 1.0), (0.2164, 0.6679, 1.0), (0.4345, 0.6679, 1.0), (0.9246, 0.6679, -0.875), (0.8624, 0.6679, -0.9688), (0.7663, 0.6679, -1.0), (0.6268, 0.8516, -1.0), (0.6268, 0.9483, -0.9688), (0.6268, 0.9861, -0.875), (0.6268, 0.9861, 0.875), (0.6268, 0.9483, 0.9688), (0.6268, 0.8516, 1.0), (0.6268, 0.3692, 1.0), (0.6268, 0.01255, 1.0), (0.6268, -0.3449, 1.0), (0.6268, -0.3449, -1.0), (0.6268, 0.01255, -1.0), (0.6268, 0.3692, -1.0), (0.6268, -0.978, -0.875), (0.6268, -0.9353, -0.9688), (0.6268, -0.8337, -1.0), (0.6268, -0.8337, 1.0), (0.6268, -0.9353, 0.9688), (0.6268, -0.978, 0.875), (0.6268, -0.9956, 0.375), (0.6268, -0.9978, 0.0), (0.6268, -0.9956, -0.375), (0.6268, 0.9972, -0.375), (0.6268, 0.9986, 0.0), (0.6268, 0.9972, 0.375), (0.4345, 0.993, -0.6875), (0.2164, 0.993, -0.6875), (-0.0008176, 0.993, -0.6875), (0.4345, -0.989, -0.6875), (0.2164, -0.989, -0.6875), (-0.0008179, -0.989, -0.6875), (0.4345, 0.993, 0.6875), (0.2164, 0.993, 0.6875), (-0.0008176, 0.993, 0.6875), (0.4345, -0.989, 0.6875), (0.2164, -0.989, 0.6875), (-0.0008182, -0.989, 0.6875), (0.4345, -0.646, -1.0), (0.2164, -0.646, -1.0), (-0.0008178, -0.646, -1.0), (0.4345, 0.6679, -1.0), (0.2164, 0.6679, -1.0), (-0.0008177, 0.6679, -1.0), (-0.4747, -0.646, 1.016), (-0.4159, -0.646, 1.004), (-0.3248, -0.646, 1.0), (-0.4747, 0.6679, 1.016), (-0.4159, 0.6679, 1.004), (-0.3248, 0.6679, 1.0), (-0.1902, 0.8516, -1.0), (-0.1902, 0.9483, -0.9688), (-0.1902, 0.9861, -0.875), (-0.1902, 0.9861, 0.875), (-0.1902, 0.9483, 0.9688), (-0.1902, 0.8516, 1.0), (-0.1902, 0.3692, 1.0), (-0.1902, 0.01255, 1.0), (-0.1902, -0.3449, 1.0), (-0.1902, -0.3449, -1.0), (-0.1902, 0.01255, -1.0), (-0.1902, 0.3692, -1.0), (-0.1902, -0.978, -0.875), (-0.1902, -0.9353, -0.9688), (-0.1902, -0.8337, -1.0), (-0.1902, -0.8337, 1.0), (-0.1902, -0.9353, 0.9688), (-0.1902, -0.978, 0.875), (-0.1902, -0.9956, 0.375), (-0.1902, -0.9978, 0.0), (-0.1902, -0.9956, -0.375), (-0.1902, 0.9972, -0.375), (-0.1902, 0.9986, 0.0), (-0.1902, 0.9972, 0.375), (-0.7268, -0.989, 1.704), (-0.7792, -0.989, 1.995), (-0.8316, -0.989, 2.286), (-1.339, -0.9859, 2.904), (-1.346, -0.9882, 2.838), (-1.348, -0.989, 2.72), (-1.339, 0.9911, 2.904), (-1.346, 0.9925, 2.838), (-1.348, 0.993, 2.72), (-0.9525, 0.9911, 2.904), (-0.9334, 0.9925, 2.838), (-0.9099, 0.993, 2.72), (-0.6742, -0.646, 1.704), (-0.7309, -0.646, 1.995), (-0.7876, -0.646, 2.286), (-1.397, -0.646, 1.704), (-1.395, -0.646, 1.995), (-1.393, -0.646, 2.286), (-1.397, 0.6679, 1.704), (-1.395, 0.6679, 1.995), (-1.393, 0.6679, 2.286), (-0.6742, 0.6679, 1.704), (-0.7309, 0.6679, 1.995), (-0.7876, 0.6679, 2.286), (-0.8371, 0.3692, 2.54), (-0.8371, 0.01255, 2.54), (-0.8371, -0.3449, 2.54), (-1.392, 0.8516, 2.54), (-1.387, 0.9483, 2.54), (-1.373, 0.9861, 2.54), (-1.392, -0.3449, 2.54), (-1.392, 0.01255, 2.54), (-1.392, 0.3692, 2.54), (-0.8371, -0.8337, 2.54), (-0.8411, -0.9353, 2.54), (-0.8532, -0.978, 2.54), (-0.8532, 0.9861, 2.54), (-0.8411, 0.9483, 2.54), (-0.8371, 0.8516, 2.54), (-1.033, 1.0, 2.54), (-0.9709, 0.9993, 2.54), (-0.9178, 0.9972, 2.54), (-1.373, -0.978, 2.54), (-1.387, -0.9353, 2.54), (-1.392, -0.8337, 2.54), (-1.172, -1.0, 2.54), (-1.24, -0.9989, 2.54), (-1.299, -0.9956, 2.54), (-1.343, -0.989, 2.286), (-1.34, -0.989, 1.995), (-1.336, -0.989, 1.704), (-1.343, 0.993, 2.286), (-1.34, 0.993, 1.995), (-1.336, 0.993, 1.704), (-0.8316, 0.993, 2.286), (-0.7792, 0.993, 1.995), (-0.7268, 0.993, 1.704), (-0.5993, -0.9902, 1.002), (-0.6239, -0.9893, 1.134), (-0.649, -0.989, 1.272), (-0.5401, -0.646, 1.082), (-0.564, -0.646, 1.154), (-0.5902, -0.646, 1.272), (-1.4, -0.646, 0.9572), (-1.4, -0.646, 1.123), (-1.399, -0.646, 1.272), (-1.4, 0.6679, 0.9572), (-1.4, 0.6679, 1.123), (-1.399, 0.6679, 1.272), (-0.5401, 0.6679, 1.082), (-0.564, 0.6679, 1.154), (-0.5902, 0.6679, 1.272), (-1.091, -1.0, 1.451), (-1.186, -0.9989, 1.451), (-1.269, -0.9956, 1.451), (-1.372, -0.978, 1.451), (-1.392, -0.9353, 1.451), (-1.398, -0.8337, 1.451), (-0.8982, 1.0, 1.451), (-0.8113, 0.9993, 1.451), (-0.7374, 0.9972, 1.451), (-0.6474, 0.9861, 1.451), (-0.6305, 0.9483, 1.451), (-0.6249, 0.8516, 1.451), (-0.6249, -0.8337, 1.451), (-0.6305, -0.9353, 1.451), (-0.6474, -0.978, 1.451), (-1.398, -0.3449, 1.451), (-1.398, 0.01255, 1.451), (-1.398, 0.3692, 1.451), (-1.398, 0.8516, 1.451), (-1.392, 0.9483, 1.451), (-1.372, 0.9861, 1.451), (-0.6249, 0.3692, 1.451), (-0.6249, 0.01255, 1.451), (-0.6249, -0.3449, 1.451), (-0.6496, 0.993, -0.6875), (-0.7421, 0.993, -0.6875), (-0.8423, 0.993, -0.6875), (-0.6497, -0.989, -0.6875), (-0.7421, -0.989, -0.6875), (-0.8423, -0.989, -0.6875), (-0.654, 0.9983, 0.7579), (-0.7475, 0.9996, 0.7359), (-0.8474, 1.0, 0.7286), (-0.6541, -0.9973, 0.7579), (-0.7475, -0.9993, 0.7359), (-0.8474, -1.0, 0.7286), (-0.9924, 0.9911, 2.945), (-1.033, 0.9925, 2.954), (-1.085, 0.993, 2.957), (-0.9924, -0.9859, 2.945), (-1.033, -0.9882, 2.954), (-1.085, -0.989, 2.957), (-1.312, -0.646, 2.983), (-1.262, -0.646, 2.996), (-1.206, -0.646, 3.0), (-0.6497, -0.646, -1.0), (-0.7421, -0.646, -1.0), (-0.8423, -0.646, -1.0), (-0.6496, 0.6679, -1.0), (-0.7421, 0.6679, -1.0), (-0.8423, 0.6679, -1.0), (-1.312, 0.6679, 2.983), (-1.262, 0.6679, 2.996), (-1.206, 0.6679, 3.0), (-1.299, 0.9972, 2.54), (-1.24, 0.9993, 2.54), (-1.172, 1.0, 2.54), (-0.9178, -0.9956, 2.54), (-0.9709, -0.9989, 2.54), (-1.033, -1.0, 2.54), (-0.7374, -0.9956, 1.451), (-0.8113, -0.9989, 1.451), (-0.8982, -1.0, 1.451), (-1.269, 0.9972, 1.451), (-1.186, 0.9993, 1.451), (-1.091, 1.0, 1.451), (-0.9566, 1.0, 0.9572), (-0.9637, 1.0, 1.123), (-0.9754, 1.0, 1.272), (-0.9566, -1.0, 0.9572), (-0.9637, -1.0, 1.123), (-0.9754, -1.0, 1.272), (-1.018, -1.0, 1.704), (-1.047, -1.0, 1.995), (-1.076, -1.0, 2.286), (-1.018, 1.0, 1.704), (-1.047, 1.0, 1.995), (-1.076, 1.0, 2.286), (-1.145, 0.9861, 2.983), (-1.147, 0.9483, 2.996), (-1.147, 0.8516, 3.0), (-0.9484, 0.8516, -1.0), (-0.9484, 0.9483, -0.9688), (-0.9484, 0.9861, -0.875), (-0.9484, -0.3449, -1.0), (-0.9484, 0.01255, -1.0), (-0.9484, 0.3692, -1.0), (-1.147, 0.3692, 3.0), (-1.147, 0.01255, 3.0), (-1.147, -0.3449, 3.0), (-1.119, 1.0, 2.72), (-1.131, 0.9993, 2.84), (-1.139, 0.9972, 2.914), (-1.147, -0.8337, 3.0), (-1.147, -0.9353, 2.996), (-1.145, -0.978, 2.983), (-0.9484, 0.9972, -0.375), (-0.9488, 0.9993, 0.00411), (-0.95, 1.0, 0.3914), (-0.95, -1.0, 0.3914), (-0.9488, -0.9989, 0.00411), (-0.9484, -0.9956, -0.375), (-1.119, -1.0, 2.72), (-1.131, -0.9989, 2.84), (-1.139, -0.9956, 2.914), (-0.9484, -0.978, -0.875), (-0.9484, -0.9353, -0.9688), (-0.9484, -0.8337, -1.0), (0.9408, 0.9891, -0.5093), (0.9408, -0.9827, -0.5093), (-1.287, -0.9827, -0.5093), (-1.287, 0.9891, -0.5093), (0.9408, 0.9891, 0.5093), (0.9408, -0.9827, 0.5093), (-1.329, -0.989, 0.7286), (-1.329, 0.993, 0.7286), (-0.5671, 0.993, -0.6875), (-0.5671, -0.989, -0.6875), (-0.5628, 0.9952, 0.8141), (-0.5628, -0.9925, 0.8141), (-0.9674, 0.9891, 2.933), (-1.328, 0.9891, 2.933), (-0.9674, -0.9827, 2.933), (-1.328, -0.9827, 2.933), (0.9623, -0.646, -0.6875), (-1.328, -0.646, -0.6875), (0.9623, -0.646, 0.6875), (-1.4, -0.646, 0.7286), (-0.5124, -0.646, 1.041), (-0.5671, -0.646, -1.0), (-1.351, -0.646, 2.957), (-0.9519, -0.646, 2.957), (-1.328, 0.6679, -0.6875), (-1.4, 0.6679, 0.7286), (-0.5671, 0.6679, -1.0), (-1.351, 0.6679, 2.957), (0.9623, 0.6679, -0.6875), (0.9623, 0.6679, 0.6875), (-0.5124, 0.6679, 1.041), (-0.9519, 0.6679, 2.957), (0.6268, 0.993, -0.6875), (0.6268, -0.989, -0.6875), (0.6268, 0.993, 0.6875), (0.6268, -0.989, 0.6875), (0.6268, -0.646, -1.0), (0.6268, -0.646, 1.0), (0.6268, 0.6679, 1.0), (0.6268, 0.6679, -1.0), (-0.1902, 0.993, -0.6875), (-0.1902, -0.989, -0.6875), (-0.1902, 0.993, 0.6875), (-0.1902, -0.989, 0.6875), (-0.1902, -0.646, -1.0), (-0.1902, 0.6679, -1.0), (-0.1902, -0.646, 1.0), (-0.1902, 0.6679, 1.0), (-0.8774, -0.989, 2.54), (-1.346, -0.989, 2.54), (-1.346, 0.993, 2.54), (-0.8774, 0.993, 2.54), (-0.8371, -0.646, 2.54), (-1.392, -0.646, 2.54), (-1.392, 0.6679, 2.54), (-0.8371, 0.6679, 2.54), (-1.333, -0.989, 1.451), (-1.333, 0.993, 1.451), (-0.6811, 0.993, 1.451), (-0.6811, -0.989, 1.451), (-0.6249, -0.646, 1.451), (-1.398, -0.646, 1.451), (-1.398, 0.6679, 1.451), (-0.6249, 0.6679, 1.451), (-0.9484, 0.993, -0.6875), (-0.9484, -0.989, -0.6875), (-0.9525, 1.0, 0.7286), (-0.9525, -1.0, 0.7286), (-1.143, 0.993, 2.957), (-1.143, -0.989, 2.957), (-1.147, -0.646, 3.0), (-0.9484, -0.646, -1.0), (-0.9484, 0.6679, -1.0), (-1.147, 0.6679, 3.0), (-1.101, 1.0, 2.54), (-1.101, -1.0, 2.54), (-0.9931, -1.0, 1.451), (-0.9931, 1.0, 1.451)], [], [(0, 4, 5, 1), (1, 5, 1139, 1138), (4, 814, 813, 5), (5, 813, 1211, 1139), (0, 1, 6, 2), (2, 6, 693, 694), (1, 1138, 1137, 6), (6, 1137, 1205, 693), (0, 2, 7, 3), (3, 7, 771, 772), (2, 694, 695, 7), (7, 695, 1142, 771), (0, 3, 8, 4), (4, 8, 815, 814), (3, 772, 773, 8), (8, 773, 1157, 815), (9, 13, 14, 10), (10, 14, 1091, 1090), (13, 1135, 1134, 14), (14, 1134, 1215, 1091), (9, 10, 15, 11), (11, 15, 756, 757), (10, 1090, 1089, 15), (15, 1089, 1188, 756), (9, 11, 16, 12), (12, 16, 1071, 1072), (11, 757, 758, 16), (16, 758, 1154, 1071), (9, 12, 17, 13), (13, 17, 1136, 1135), (12, 1072, 1073, 17), (17, 1073, 1209, 1136), (18, 22, 23, 19), (19, 23, 812, 811), (22, 685, 684, 23), (23, 684, 1156, 812), (18, 19, 24, 20), (20, 24, 708, 709), (19, 811, 810, 24), (24, 810, 1158, 708), (18, 20, 25, 21), (21, 25, 698, 697), (20, 709, 710, 25), (25, 710, 1145, 698), (18, 21, 26, 22), (22, 26, 686, 685), (21, 697, 696, 26), (26, 696, 1141, 686), (27, 31, 32, 28), (28, 32, 1133, 1132), (31, 694, 693, 32), (32, 693, 1205, 1133), (27, 28, 33, 29), (29, 33, 714, 715), (28, 1132, 1131, 33), (33, 1131, 1207, 714), (27, 29, 34, 30), (30, 34, 704, 703), (29, 715, 716, 34), (34, 716, 1146, 704), (27, 30, 35, 31), (31, 35, 695, 694), (30, 703, 702, 35), (35, 702, 1142, 695), (36, 40, 41, 37), (37, 41, 863, 862), (40, 700, 699, 41), (41, 699, 1164, 863), (36, 37, 42, 38), (38, 42, 717, 718), (37, 862, 861, 42), (42, 861, 1165, 717), (36, 38, 43, 39), (39, 43, 707, 706), (38, 718, 719, 43), (43, 719, 1147, 707), (36, 39, 44, 40), (40, 44, 701, 700), (39, 706, 705, 44), (44, 705, 1143, 701), (45, 49, 50, 46), (46, 50, 1130, 1129), (49, 712, 711, 50), (50, 711, 1206, 1130), (45, 46, 51, 47), (47, 51, 687, 688), (46, 1129, 1128, 51), (51, 1128, 1204, 687), (45, 47, 52, 48), (48, 52, 705, 706), (47, 688, 689, 52), (52, 689, 1143, 705), (45, 48, 53, 49), (49, 53, 713, 712), (48, 706, 707, 53), (53, 707, 1147, 713), (54, 58, 59, 55), (55, 59, 959, 958), (58, 727, 726, 59), (59, 726, 1182, 959), (54, 55, 60, 56), (56, 60, 720, 721), (55, 958, 957, 60), (60, 957, 1180, 720), (54, 56, 61, 57), (57, 61, 732, 733), (56, 721, 722, 61), (61, 722, 1148, 732), (54, 57, 62, 58), (58, 62, 728, 727), (57, 733, 734, 62), (62, 734, 1150, 728), (63, 67, 68, 64), (64, 68, 956, 955), (67, 724, 723, 68), (68, 723, 1181, 956), (63, 64, 69, 65), (65, 69, 729, 730), (64, 955, 954, 69), (69, 954, 1183, 729), (63, 65, 70, 66), (66, 70, 735, 736), (65, 730, 731, 70), (70, 731, 1151, 735), (63, 66, 71, 67), (67, 71, 725, 724), (66, 736, 737, 71), (71, 737, 1149, 725), (72, 76, 77, 73), (73, 77, 932, 931), (76, 952, 951, 77), (77, 951, 1186, 932), (72, 73, 78, 74), (74, 78, 738, 739), (73, 931, 930, 78), (78, 930, 1160, 738), (72, 74, 79, 75), (75, 79, 731, 730), (74, 739, 740, 79), (79, 740, 1151, 731), (72, 75, 80, 76), (76, 80, 953, 952), (75, 730, 729, 80), (80, 729, 1183, 953), (81, 85, 86, 82), (82, 86, 950, 949), (85, 802, 801, 86), (86, 801, 1184, 950), (81, 82, 87, 83), (83, 87, 723, 724), (82, 949, 948, 87), (87, 948, 1181, 723), (81, 83, 88, 84), (84, 88, 783, 784), (83, 724, 725, 88), (88, 725, 1149, 783), (81, 84, 89, 85), (85, 89, 803, 802), (84, 784, 785, 89), (89, 785, 1161, 803), (90, 94, 95, 91), (91, 95, 1076, 1075), (94, 1126, 1125, 95), (95, 1125, 1210, 1076), (90, 91, 96, 92), (92, 96, 788, 787), (91, 1075, 1074, 96), (96, 1074, 1162, 788), (90, 92, 97, 93), (93, 97, 749, 748), (92, 787, 786, 97), (97, 786, 1155, 749), (90, 93, 98, 94), (94, 98, 1127, 1126), (93, 748, 747, 98), (98, 747, 1209, 1127), (99, 103, 104, 100), (100, 104, 1004, 1003), (103, 796, 795, 104), (104, 795, 1193, 1004), (99, 100, 105, 101), (101, 105, 965, 964), (100, 1003, 1002, 105), (105, 1002, 1189, 965), (99, 101, 106, 102), (102, 106, 786, 787), (101, 964, 963, 106), (106, 963, 1155, 786), (99, 102, 107, 103), (103, 107, 797, 796), (102, 787, 788, 107), (107, 788, 1162, 797), (108, 112, 113, 109), (109, 113, 1088, 1087), (112, 1123, 1122, 113), (113, 1122, 1214, 1088), (108, 109, 114, 110), (110, 114, 968, 967), (109, 1087, 1086, 114), (114, 1086, 1190, 968), (108, 110, 115, 111), (111, 115, 746, 745), (110, 967, 966, 115), (115, 966, 1153, 746), (108, 111, 116, 112), (112, 116, 1124, 1123), (111, 745, 744, 116), (116, 744, 1208, 1124), (117, 121, 122, 118), (118, 122, 998, 997), (121, 859, 858, 122), (122, 858, 1195, 998), (117, 118, 123, 119), (119, 123, 971, 970), (118, 997, 996, 123), (123, 996, 1191, 971), (117, 119, 124, 120), (120, 124, 837, 838), (119, 970, 969, 124), (124, 969, 1152, 837), (117, 120, 125, 121), (121, 125, 860, 859), (120, 838, 839, 125), (125, 839, 1171, 860), (126, 130, 131, 127), (127, 131, 995, 994), (130, 757, 756, 131), (131, 756, 1188, 995), (126, 127, 132, 128), (128, 132, 792, 793), (127, 994, 993, 132), (132, 993, 1192, 792), (126, 128, 133, 129), (129, 133, 753, 754), (128, 793, 794, 133), (133, 794, 1163, 753), (126, 129, 134, 130), (130, 134, 758, 757), (129, 754, 755, 134), (134, 755, 1154, 758), (135, 139, 140, 136), (136, 140, 992, 991), (139, 856, 855, 140), (140, 855, 1194, 992), (135, 136, 141, 137), (137, 141, 795, 796), (136, 991, 990, 141), (141, 990, 1193, 795), (135, 137, 142, 138), (138, 142, 825, 826), (137, 796, 797, 142), (142, 797, 1162, 825), (135, 138, 143, 139), (139, 143, 857, 856), (138, 826, 827, 143), (143, 827, 1167, 857), (144, 148, 149, 145), (145, 149, 1085, 1084), (148, 1120, 1119, 149), (149, 1119, 1213, 1085), (144, 145, 150, 146), (146, 150, 827, 826), (145, 1084, 1083, 150), (150, 1083, 1167, 827), (144, 146, 151, 147), (147, 151, 1074, 1075), (146, 826, 825, 151), (151, 825, 1162, 1074), (144, 147, 152, 148), (148, 152, 1121, 1120), (147, 1075, 1076, 152), (152, 1076, 1210, 1121), (153, 157, 158, 154), (154, 158, 947, 946), (157, 850, 849, 158), (158, 849, 1185, 947), (153, 154, 159, 155), (155, 159, 801, 802), (154, 946, 945, 159), (159, 945, 1184, 801), (153, 155, 160, 156), (156, 160, 822, 823), (155, 802, 803, 160), (160, 803, 1161, 822), (153, 156, 161, 157), (157, 161, 851, 850), (156, 823, 824, 161), (161, 824, 1166, 851), (162, 166, 167, 163), (163, 167, 935, 934), (166, 943, 942, 167), (167, 942, 1187, 935), (162, 163, 168, 164), (164, 168, 780, 781), (163, 934, 933, 168), (168, 933, 1170, 780), (162, 164, 169, 165), (165, 169, 930, 931), (164, 781, 782, 169), (169, 782, 1160, 930), (162, 165, 170, 166), (166, 170, 944, 943), (165, 931, 932, 170), (170, 932, 1186, 944), (171, 175, 176, 172), (172, 176, 702, 703), (175, 772, 771, 176), (176, 771, 1142, 702), (171, 172, 177, 173), (173, 177, 777, 778), (172, 703, 704, 177), (177, 704, 1146, 777), (171, 173, 178, 174), (174, 178, 807, 808), (173, 778, 779, 178), (178, 779, 1159, 807), (171, 174, 179, 175), (175, 179, 773, 772), (174, 808, 809, 179), (179, 809, 1157, 773), (180, 184, 185, 181), (181, 185, 845, 844), (184, 769, 768, 185), (185, 768, 1168, 845), (180, 181, 186, 182), (182, 186, 774, 775), (181, 844, 843, 186), (186, 843, 1169, 774), (180, 182, 187, 183), (183, 187, 810, 811), (182, 775, 776, 187), (187, 776, 1158, 810), (180, 183, 188, 184), (184, 188, 770, 769), (183, 811, 812, 188), (188, 812, 1156, 770), (189, 193, 194, 190), (190, 194, 1118, 1117), (193, 841, 840, 194), (194, 840, 1212, 1118), (189, 190, 195, 191), (191, 195, 813, 814), (190, 1117, 1116, 195), (195, 1116, 1211, 813), (189, 191, 196, 192), (192, 196, 816, 817), (191, 814, 815, 196), (196, 815, 1157, 816), (189, 192, 197, 193), (193, 197, 842, 841), (192, 817, 818, 197), (197, 818, 1164, 842), (198, 202, 203, 199), (199, 203, 1115, 1114), (202, 688, 687, 203), (203, 687, 1204, 1115), (198, 199, 204, 200), (200, 204, 840, 841), (199, 1114, 1113, 204), (204, 1113, 1212, 840), (198, 200, 205, 201), (201, 205, 699, 700), (200, 841, 842, 205), (205, 842, 1164, 699), (198, 201, 206, 202), (202, 206, 689, 688), (201, 700, 701, 206), (206, 701, 1143, 689), (207, 211, 212, 208), (208, 212, 690, 691), (211, 829, 828, 212), (212, 828, 1140, 690), (207, 208, 213, 209), (209, 213, 831, 832), (208, 691, 692, 213), (213, 692, 1144, 831), (207, 209, 214, 210), (210, 214, 843, 844), (209, 832, 833, 214), (214, 833, 1169, 843), (207, 210, 215, 211), (211, 215, 830, 829), (210, 844, 845, 215), (215, 845, 1168, 830), (216, 220, 221, 217), (217, 221, 726, 727), (220, 940, 939, 221), (221, 939, 1182, 726), (216, 217, 222, 218), (218, 222, 834, 835), (217, 727, 728, 222), (222, 728, 1150, 834), (216, 218, 223, 219), (219, 223, 933, 934), (218, 835, 836, 223), (223, 836, 1170, 933), (216, 219, 224, 220), (220, 224, 941, 940), (219, 934, 935, 224), (224, 935, 1187, 941), (225, 229, 230, 226), (226, 230, 938, 937), (229, 721, 720, 230), (230, 720, 1180, 938), (225, 226, 231, 227), (227, 231, 849, 850), (226, 937, 936, 231), (231, 936, 1185, 849), (225, 227, 232, 228), (228, 232, 741, 742), (227, 850, 851, 232), (232, 851, 1166, 741), (225, 228, 233, 229), (229, 233, 722, 721), (228, 742, 743, 233), (233, 743, 1148, 722), (234, 238, 239, 235), (235, 239, 744, 745), (238, 1111, 1110, 239), (239, 1110, 1208, 744), (234, 235, 240, 236), (236, 240, 752, 751), (235, 745, 746, 240), (240, 746, 1153, 752), (234, 236, 241, 237), (237, 241, 1083, 1084), (236, 751, 750, 241), (241, 750, 1167, 1083), (234, 237, 242, 238), (238, 242, 1112, 1111), (237, 1084, 1085, 242), (242, 1085, 1213, 1112), (243, 247, 248, 244), (244, 248, 989, 988), (247, 967, 968, 248), (248, 968, 1190, 989), (243, 244, 249, 245), (245, 249, 855, 856), (244, 988, 987, 249), (249, 987, 1194, 855), (243, 245, 250, 246), (246, 250, 750, 751), (245, 856, 857, 250), (250, 857, 1167, 750), (243, 246, 251, 247), (247, 251, 966, 967), (246, 751, 752, 251), (251, 752, 1153, 966), (252, 256, 257, 253), (253, 257, 986, 985), (256, 793, 792, 257), (257, 792, 1192, 986), (252, 253, 258, 254), (254, 258, 858, 859), (253, 985, 984, 258), (258, 984, 1195, 858), (252, 254, 259, 255), (255, 259, 789, 790), (254, 859, 860, 259), (259, 860, 1171, 789), (252, 255, 260, 256), (256, 260, 794, 793), (255, 790, 791, 260), (260, 791, 1163, 794), (261, 265, 266, 262), (262, 266, 809, 808), (265, 817, 816, 266), (266, 816, 1157, 809), (261, 262, 267, 263), (263, 267, 819, 820), (262, 808, 807, 267), (267, 807, 1159, 819), (261, 263, 268, 264), (264, 268, 861, 862), (263, 820, 821, 268), (268, 821, 1165, 861), (261, 264, 269, 265), (265, 269, 818, 817), (264, 862, 863, 269), (269, 863, 1164, 818), (270, 274, 275, 271), (271, 275, 828, 829), (274, 865, 864, 275), (275, 864, 1140, 828), (270, 271, 276, 272), (272, 276, 885, 886), (271, 829, 830, 276), (276, 830, 1168, 885), (270, 272, 277, 273), (273, 277, 888, 889), (272, 886, 887, 277), (277, 887, 1179, 888), (270, 273, 278, 274), (274, 278, 866, 865), (273, 889, 890, 278), (278, 890, 1172, 866), (279, 283, 284, 280), (280, 284, 870, 871), (283, 832, 831, 284), (284, 831, 1144, 870), (279, 280, 285, 281), (281, 285, 891, 892), (280, 871, 872, 285), (285, 872, 1174, 891), (279, 281, 286, 282), (282, 286, 846, 847), (281, 892, 893, 286), (286, 893, 1178, 846), (279, 282, 287, 283), (283, 287, 833, 832), (282, 847, 848, 287), (287, 848, 1169, 833), (288, 292, 293, 289), (289, 293, 848, 847), (292, 775, 774, 293), (293, 774, 1169, 848), (288, 289, 294, 290), (290, 294, 894, 895), (289, 847, 846, 294), (294, 846, 1178, 894), (288, 290, 295, 291), (291, 295, 804, 805), (290, 895, 896, 295), (295, 896, 1177, 804), (288, 291, 296, 292), (292, 296, 776, 775), (291, 805, 806, 296), (296, 806, 1158, 776), (297, 301, 302, 298), (298, 302, 768, 769), (301, 886, 885, 302), (302, 885, 1168, 768), (297, 298, 303, 299), (299, 303, 876, 877), (298, 769, 770, 303), (303, 770, 1156, 876), (297, 299, 304, 300), (300, 304, 897, 898), (299, 877, 878, 304), (304, 878, 1176, 897), (297, 300, 305, 301), (301, 305, 887, 886), (300, 898, 899, 305), (305, 899, 1179, 887), (306, 310, 311, 307), (307, 311, 684, 685), (310, 877, 876, 311), (311, 876, 1156, 684), (306, 307, 312, 308), (308, 312, 867, 868), (307, 685, 686, 312), (312, 686, 1141, 867), (306, 308, 313, 309), (309, 313, 900, 901), (308, 868, 869, 313), (313, 869, 1173, 900), (306, 309, 314, 310), (310, 314, 878, 877), (309, 901, 902, 314), (314, 902, 1176, 878), (315, 319, 320, 316), (316, 320, 806, 805), (319, 709, 708, 320), (320, 708, 1158, 806), (315, 316, 321, 317), (317, 321, 903, 904), (316, 805, 804, 321), (321, 804, 1177, 903), (315, 317, 322, 318), (318, 322, 875, 874), (317, 904, 905, 322), (322, 905, 1175, 875), (315, 318, 323, 319), (319, 323, 710, 709), (318, 874, 873, 323), (323, 873, 1145, 710), (324, 328, 329, 325), (325, 329, 696, 697), (328, 868, 867, 329), (329, 867, 1141, 696), (324, 325, 330, 326), (326, 330, 873, 874), (325, 697, 698, 330), (330, 698, 1145, 873), (324, 326, 331, 327), (327, 331, 906, 907), (326, 874, 875, 331), (331, 875, 1175, 906), (324, 327, 332, 328), (328, 332, 869, 868), (327, 907, 908, 332), (332, 908, 1173, 869), (333, 337, 338, 334), (334, 338, 692, 691), (337, 871, 870, 338), (338, 870, 1144, 692), (333, 334, 339, 335), (335, 339, 864, 865), (334, 691, 690, 339), (339, 690, 1140, 864), (333, 335, 340, 336), (336, 340, 909, 910), (335, 865, 866, 340), (340, 866, 1172, 909), (333, 336, 341, 337), (337, 341, 872, 871), (336, 910, 911, 341), (341, 911, 1174, 872), (342, 346, 347, 343), (343, 347, 890, 889), (346, 913, 912, 347), (347, 912, 1172, 890), (342, 343, 348, 344), (344, 348, 927, 928), (343, 889, 888, 348), (348, 888, 1179, 927), (342, 344, 349, 345), (345, 349, 936, 937), (344, 928, 929, 349), (349, 929, 1185, 936), (342, 345, 350, 346), (346, 350, 914, 913), (345, 937, 938, 350), (350, 938, 1180, 914), (351, 355, 356, 352), (352, 356, 918, 919), (355, 892, 891, 356), (356, 891, 1174, 918), (351, 352, 357, 353), (353, 357, 939, 940), (352, 919, 920, 357), (357, 920, 1182, 939), (351, 353, 358, 354), (354, 358, 882, 883), (353, 940, 941, 358), (358, 941, 1187, 882), (351, 354, 359, 355), (355, 359, 893, 892), (354, 883, 884, 359), (359, 884, 1178, 893), (360, 364, 365, 361), (361, 365, 884, 883), (364, 895, 894, 365), (365, 894, 1178, 884), (360, 361, 366, 362), (362, 366, 942, 943), (361, 883, 882, 366), (366, 882, 1187, 942), (360, 362, 367, 363), (363, 367, 879, 880), (362, 943, 944, 367), (367, 944, 1186, 879), (360, 363, 368, 364), (364, 368, 896, 895), (363, 880, 881, 368), (368, 881, 1177, 896), (369, 373, 374, 370), (370, 374, 899, 898), (373, 928, 927, 374), (374, 927, 1179, 899), (369, 370, 375, 371), (371, 375, 924, 925), (370, 898, 897, 375), (375, 897, 1176, 924), (369, 371, 376, 372), (372, 376, 945, 946), (371, 925, 926, 376), (376, 926, 1184, 945), (369, 372, 377, 373), (373, 377, 929, 928), (372, 946, 947, 377), (377, 947, 1185, 929), (378, 382, 383, 379), (379, 383, 902, 901), (382, 925, 924, 383), (383, 924, 1176, 902), (378, 379, 384, 380), (380, 384, 915, 916), (379, 901, 900, 384), (384, 900, 1173, 915), (378, 380, 385, 381), (381, 385, 948, 949), (380, 916, 917, 385), (385, 917, 1181, 948), (378, 381, 386, 382), (382, 386, 926, 925), (381, 949, 950, 386), (386, 950, 1184, 926), (387, 391, 392, 388), (388, 392, 881, 880), (391, 904, 903, 392), (392, 903, 1177, 881), (387, 388, 393, 389), (389, 393, 951, 952), (388, 880, 879, 393), (393, 879, 1186, 951), (387, 389, 394, 390), (390, 394, 923, 922), (389, 952, 953, 394), (394, 953, 1183, 923), (387, 390, 395, 391), (391, 395, 905, 904), (390, 922, 921, 395), (395, 921, 1175, 905), (396, 400, 401, 397), (397, 401, 908, 907), (400, 916, 915, 401), (401, 915, 1173, 908), (396, 397, 402, 398), (398, 402, 921, 922), (397, 907, 906, 402), (402, 906, 1175, 921), (396, 398, 403, 399), (399, 403, 954, 955), (398, 922, 923, 403), (403, 923, 1183, 954), (396, 399, 404, 400), (400, 404, 917, 916), (399, 955, 956, 404), (404, 956, 1181, 917), (405, 409, 410, 406), (406, 410, 911, 910), (409, 919, 918, 410), (410, 918, 1174, 911), (405, 406, 411, 407), (407, 411, 912, 913), (406, 910, 909, 411), (411, 909, 1172, 912), (405, 407, 412, 408), (408, 412, 957, 958), (407, 913, 914, 412), (412, 914, 1180, 957), (405, 408, 413, 409), (409, 413, 920, 919), (408, 958, 959, 413), (413, 959, 1182, 920), (414, 418, 419, 415), (415, 419, 1055, 1054), (418, 973, 972, 419), (419, 972, 1200, 1055), (414, 415, 420, 416), (416, 420, 981, 982), (415, 1054, 1053, 420), (420, 1053, 1203, 981), (414, 416, 421, 417), (417, 421, 984, 985), (416, 982, 983, 421), (421, 983, 1195, 984), (414, 417, 422, 418), (418, 422, 974, 973), (417, 985, 986, 422), (422, 986, 1192, 974), (423, 427, 428, 424), (424, 428, 1052, 1051), (427, 1012, 1013, 428), (428, 1013, 1197, 1052), (423, 424, 429, 425), (425, 429, 978, 979), (424, 1051, 1050, 429), (429, 1050, 1202, 978), (423, 425, 430, 426), (426, 430, 987, 988), (425, 979, 980, 430), (430, 980, 1194, 987), (423, 426, 431, 427), (427, 431, 1011, 1012), (426, 988, 989, 431), (431, 989, 1190, 1011), (432, 436, 437, 433), (433, 437, 1049, 1048), (436, 979, 978, 437), (437, 978, 1202, 1049), (432, 433, 438, 434), (434, 438, 975, 976), (433, 1048, 1047, 438), (438, 1047, 1201, 975), (432, 434, 439, 435), (435, 439, 990, 991), (434, 976, 977, 439), (439, 977, 1193, 990), (432, 435, 440, 436), (436, 440, 980, 979), (435, 991, 992, 440), (440, 992, 1194, 980), (441, 445, 446, 442), (442, 446, 1046, 1045), (445, 961, 960, 446), (446, 960, 1199, 1046), (441, 442, 447, 443), (443, 447, 972, 973), (442, 1045, 1044, 447), (447, 1044, 1200, 972), (441, 443, 448, 444), (444, 448, 993, 994), (443, 973, 974, 448), (448, 974, 1192, 993), (441, 444, 449, 445), (445, 449, 962, 961), (444, 994, 995, 449), (449, 995, 1188, 962), (450, 454, 455, 451), (451, 455, 1043, 1042), (454, 982, 981, 455), (455, 981, 1203, 1043), (450, 451, 456, 452), (452, 456, 1016, 1015), (451, 1042, 1041, 456), (456, 1041, 1198, 1016), (450, 452, 457, 453), (453, 457, 996, 997), (452, 1015, 1014, 457), (457, 1014, 1191, 996), (450, 453, 458, 454), (454, 458, 983, 982), (453, 997, 998, 458), (458, 998, 1195, 983), (459, 463, 464, 460), (460, 464, 1097, 1096), (463, 1108, 1107, 464), (464, 1107, 1217, 1097), (459, 460, 465, 461), (461, 465, 1013, 1012), (460, 1096, 1095, 465), (465, 1095, 1197, 1013), (459, 461, 466, 462), (462, 466, 1086, 1087), (461, 1012, 1011, 466), (466, 1011, 1190, 1086), (459, 462, 467, 463), (463, 467, 1109, 1108), (462, 1087, 1088, 467), (467, 1088, 1214, 1109), (468, 472, 473, 469), (469, 473, 1037, 1036), (472, 976, 975, 473), (473, 975, 1201, 1037), (468, 469, 474, 470), (470, 474, 1010, 1009), (469, 1036, 1035, 474), (474, 1035, 1196, 1010), (468, 470, 475, 471), (471, 475, 1002, 1003), (470, 1009, 1008, 475), (475, 1008, 1189, 1002), (468, 471, 476, 472), (472, 476, 977, 976), (471, 1003, 1004, 476), (476, 1004, 1193, 977), (477, 481, 482, 478), (478, 482, 1094, 1093), (481, 1105, 1104, 482), (482, 1104, 1216, 1094), (477, 478, 483, 479), (479, 483, 960, 961), (478, 1093, 1092, 483), (483, 1092, 1199, 960), (477, 479, 484, 480), (480, 484, 1089, 1090), (479, 961, 962, 484), (484, 962, 1188, 1089), (477, 480, 485, 481), (481, 485, 1106, 1105), (480, 1090, 1091, 485), (485, 1091, 1215, 1106), (486, 490, 491, 487), (487, 491, 1067, 1066), (490, 1102, 1101, 491), (491, 1101, 1207, 1067), (486, 487, 492, 488), (488, 492, 1017, 1018), (487, 1066, 1065, 492), (492, 1065, 1151, 1017), (486, 488, 493, 489), (489, 493, 1092, 1093), (488, 1018, 1019, 493), (493, 1019, 1199, 1092), (486, 489, 494, 490), (490, 494, 1103, 1102), (489, 1093, 1094, 494), (494, 1094, 1216, 1103), (495, 499, 500, 496), (496, 500, 779, 778), (499, 1024, 1023, 500), (500, 1023, 1159, 779), (495, 496, 501, 497), (497, 501, 761, 760), (496, 778, 777, 501), (501, 777, 1146, 761), (495, 497, 502, 498), (498, 502, 1035, 1036), (497, 760, 759, 502), (502, 759, 1196, 1035), (495, 498, 503, 499), (499, 503, 1025, 1024), (498, 1036, 1037, 503), (503, 1037, 1201, 1025), (504, 508, 509, 505), (505, 509, 711, 712), (508, 1099, 1098, 509), (509, 1098, 1206, 711), (504, 505, 510, 506), (506, 510, 764, 763), (505, 712, 713, 510), (510, 713, 1147, 764), (504, 506, 511, 507), (507, 511, 1095, 1096), (506, 763, 762, 511), (511, 762, 1197, 1095), (504, 507, 512, 508), (508, 512, 1100, 1099), (507, 1096, 1097, 512), (512, 1097, 1217, 1100), (513, 517, 518, 514), (514, 518, 836, 835), (517, 1030, 1029, 518), (518, 1029, 1170, 836), (513, 514, 519, 515), (515, 519, 767, 766), (514, 835, 834, 519), (519, 834, 1150, 767), (513, 515, 520, 516), (516, 520, 1041, 1042), (515, 766, 765, 520), (520, 765, 1198, 1041), (513, 516, 521, 517), (517, 521, 1031, 1030), (516, 1042, 1043, 521), (521, 1043, 1203, 1031), (522, 526, 527, 523), (523, 527, 740, 739), (526, 1018, 1017, 527), (527, 1017, 1151, 740), (522, 523, 528, 524), (524, 528, 1020, 1021), (523, 739, 738, 528), (528, 738, 1160, 1020), (522, 524, 529, 525), (525, 529, 1044, 1045), (524, 1021, 1022, 529), (529, 1022, 1200, 1044), (522, 525, 530, 526), (526, 530, 1019, 1018), (525, 1045, 1046, 530), (530, 1046, 1199, 1019), (531, 535, 536, 532), (532, 536, 821, 820), (535, 1027, 1026, 536), (536, 1026, 1165, 821), (531, 532, 537, 533), (533, 537, 1023, 1024), (532, 820, 819, 537), (537, 819, 1159, 1023), (531, 533, 538, 534), (534, 538, 1047, 1048), (533, 1024, 1025, 538), (538, 1025, 1201, 1047), (531, 534, 539, 535), (535, 539, 1028, 1027), (534, 1048, 1049, 539), (539, 1049, 1202, 1028), (540, 544, 545, 541), (541, 545, 719, 718), (544, 763, 764, 545), (545, 764, 1147, 719), (540, 541, 546, 542), (542, 546, 1026, 1027), (541, 718, 717, 546), (546, 717, 1165, 1026), (540, 542, 547, 543), (543, 547, 1050, 1051), (542, 1027, 1028, 547), (547, 1028, 1202, 1050), (540, 543, 548, 544), (544, 548, 762, 763), (543, 1051, 1052, 548), (548, 1052, 1197, 762), (549, 553, 554, 550), (550, 554, 782, 781), (553, 1021, 1020, 554), (554, 1020, 1160, 782), (549, 550, 555, 551), (551, 555, 1029, 1030), (550, 781, 780, 555), (555, 780, 1170, 1029), (549, 551, 556, 552), (552, 556, 1053, 1054), (551, 1030, 1031, 556), (556, 1031, 1203, 1053), (549, 552, 557, 553), (553, 557, 1022, 1021), (552, 1054, 1055, 557), (557, 1055, 1200, 1022), (558, 562, 563, 559), (559, 563, 1062, 1063), (562, 766, 767, 563), (563, 767, 1150, 1062), (558, 559, 564, 560), (560, 564, 1098, 1099), (559, 1063, 1064, 564), (564, 1064, 1206, 1098), (558, 560, 565, 561), (561, 565, 1038, 1039), (560, 1099, 1100, 565), (565, 1100, 1217, 1038), (558, 561, 566, 562), (562, 566, 765, 766), (561, 1039, 1040, 566), (566, 1040, 1198, 765), (567, 571, 572, 568), (568, 572, 716, 715), (571, 760, 761, 572), (572, 761, 1146, 716), (567, 568, 573, 569), (569, 573, 1101, 1102), (568, 715, 714, 573), (573, 714, 1207, 1101), (567, 569, 574, 570), (570, 574, 1032, 1033), (569, 1102, 1103, 574), (574, 1103, 1216, 1032), (567, 570, 575, 571), (571, 575, 759, 760), (570, 1033, 1034, 575), (575, 1034, 1196, 759), (576, 580, 581, 577), (577, 581, 1034, 1033), (580, 1009, 1010, 581), (581, 1010, 1196, 1034), (576, 577, 582, 578), (578, 582, 1104, 1105), (577, 1033, 1032, 582), (582, 1032, 1216, 1104), (576, 578, 583, 579), (579, 583, 1005, 1006), (578, 1105, 1106, 583), (583, 1106, 1215, 1005), (576, 579, 584, 580), (580, 584, 1008, 1009), (579, 1006, 1007, 584), (584, 1007, 1189, 1008), (585, 589, 590, 586), (586, 590, 1040, 1039), (589, 1015, 1016, 590), (590, 1016, 1198, 1040), (585, 586, 591, 587), (587, 591, 1107, 1108), (586, 1039, 1038, 591), (591, 1038, 1217, 1107), (585, 587, 592, 588), (588, 592, 999, 1000), (587, 1108, 1109, 592), (592, 1109, 1214, 999), (585, 588, 593, 589), (589, 593, 1014, 1015), (588, 1000, 1001, 593), (593, 1001, 1191, 1014), (594, 598, 599, 595), (595, 599, 1068, 1069), (598, 838, 837, 599), (599, 837, 1152, 1068), (594, 595, 600, 596), (596, 600, 1110, 1111), (595, 1069, 1070, 600), (600, 1070, 1208, 1110), (594, 596, 601, 597), (597, 601, 852, 853), (596, 1111, 1112, 601), (601, 1112, 1213, 852), (594, 597, 602, 598), (598, 602, 839, 838), (597, 853, 854, 602), (602, 854, 1171, 839), (603, 607, 608, 604), (604, 608, 743, 742), (607, 1057, 1056, 608), (608, 1056, 1148, 743), (603, 604, 609, 605), (605, 609, 1080, 1081), (604, 742, 741, 609), (609, 741, 1166, 1080), (603, 605, 610, 606), (606, 610, 1113, 1114), (605, 1081, 1082, 610), (610, 1082, 1212, 1113), (603, 606, 611, 607), (607, 611, 1058, 1057), (606, 1114, 1115, 611), (611, 1115, 1204, 1058), (612, 616, 617, 613), (613, 617, 824, 823), (616, 1081, 1080, 617), (617, 1080, 1166, 824), (612, 613, 618, 614), (614, 618, 1077, 1078), (613, 823, 822, 618), (618, 822, 1161, 1077), (612, 614, 619, 615), (615, 619, 1116, 1117), (614, 1078, 1079, 619), (619, 1079, 1211, 1116), (612, 615, 620, 616), (616, 620, 1082, 1081), (615, 1117, 1118, 620), (620, 1118, 1212, 1082), (621, 625, 626, 622), (622, 626, 854, 853), (625, 790, 789, 626), (626, 789, 1171, 854), (621, 622, 627, 623), (623, 627, 1119, 1120), (622, 853, 852, 627), (627, 852, 1213, 1119), (621, 623, 628, 624), (624, 628, 798, 799), (623, 1120, 1121, 628), (628, 1121, 1210, 798), (621, 624, 629, 625), (625, 629, 791, 790), (624, 799, 800, 629), (629, 800, 1163, 791), (630, 634, 635, 631), (631, 635, 1001, 1000), (634, 970, 971, 635), (635, 971, 1191, 1001), (630, 631, 636, 632), (632, 636, 1122, 1123), (631, 1000, 999, 636), (636, 999, 1214, 1122), (630, 632, 637, 633), (633, 637, 1070, 1069), (632, 1123, 1124, 637), (637, 1124, 1208, 1070), (630, 633, 638, 634), (634, 638, 969, 970), (633, 1069, 1068, 638), (638, 1068, 1152, 969), (639, 643, 644, 640), (640, 644, 800, 799), (643, 754, 753, 644), (644, 753, 1163, 800), (639, 640, 645, 641), (641, 645, 1125, 1126), (640, 799, 798, 645), (645, 798, 1210, 1125), (639, 641, 646, 642), (642, 646, 1073, 1072), (641, 1126, 1127, 646), (646, 1127, 1209, 1073), (639, 642, 647, 643), (643, 647, 755, 754), (642, 1072, 1071, 647), (647, 1071, 1154, 755), (648, 652, 653, 649), (649, 653, 734, 733), (652, 1063, 1062, 653), (653, 1062, 1150, 734), (648, 649, 654, 650), (650, 654, 1056, 1057), (649, 733, 732, 654), (654, 732, 1148, 1056), (648, 650, 655, 651), (651, 655, 1128, 1129), (650, 1057, 1058, 655), (655, 1058, 1204, 1128), (648, 651, 656, 652), (652, 656, 1064, 1063), (651, 1129, 1130, 656), (656, 1130, 1206, 1064), (657, 661, 662, 658), (658, 662, 737, 736), (661, 1060, 1059, 662), (662, 1059, 1149, 737), (657, 658, 663, 659), (659, 663, 1065, 1066), (658, 736, 735, 663), (663, 735, 1151, 1065), (657, 659, 664, 660), (660, 664, 1131, 1132), (659, 1066, 1067, 664), (664, 1067, 1207, 1131), (657, 660, 665, 661), (661, 665, 1061, 1060), (660, 1132, 1133, 665), (665, 1133, 1205, 1061), (666, 670, 671, 667), (667, 671, 1007, 1006), (670, 964, 965, 671), (671, 965, 1189, 1007), (666, 667, 672, 668), (668, 672, 1134, 1135), (667, 1006, 1005, 672), (672, 1005, 1215, 1134), (666, 668, 673, 669), (669, 673, 747, 748), (668, 1135, 1136, 673), (673, 1136, 1209, 747), (666, 669, 674, 670), (670, 674, 963, 964), (669, 748, 749, 674), (674, 749, 1155, 963), (675, 679, 680, 676), (676, 680, 785, 784), (679, 1078, 1077, 680), (680, 1077, 1161, 785), (675, 676, 681, 677), (677, 681, 1059, 1060), (676, 784, 783, 681), (681, 783, 1149, 1059), (675, 677, 682, 678), (678, 682, 1137, 1138), (677, 1060, 1061, 682), (682, 1061, 1205, 1137), (675, 678, 683, 679), (679, 683, 1079, 1078), (678, 1138, 1139, 683), (683, 1139, 1211, 1079)])
me_cube.materials.append(mat_material)
me_cube.use_remesh_preserve_volume = False
me_cube.use_remesh_preserve_attributes = False
me_cube.use_mirror_vertex_groups = False
me_cube.update()

# ---- objects
ob_cube = bpy.data.objects.new('Cube', me_cube)
ob_lamp = bpy.data.objects.new('Lamp', light_lamp)
ob_camera = bpy.data.objects.new('Camera', cam_camera)

# ---- transforms, parenting, visibility, modifiers, constraints
ob_cube.location = (0.0, 0.0, 0.0)
ob_cube.scale = (1.5, 3.978, 1.0)
ob_cube.lock_rotations_4d = False
ob_cube.empty_display_type = 'ARROWS'
ob_cube.lineart.crease_threshold = 0.0
ob_lamp.location = (4.076, 1.005, 5.904)
ob_lamp.rotation_euler = (0.6503, 0.05522, 1.866)
ob_lamp.lock_rotations_4d = False
ob_lamp.empty_display_type = 'ARROWS'
ob_lamp.color = (0.0, 0.0, 0.0, 0.0)
ob_lamp.lineart.crease_threshold = 0.0
ob_camera.location = (7.481, -6.508, 5.344)
ob_camera.rotation_euler = (1.109, 0.0, 0.8149)
ob_camera.lock_rotations_4d = False
ob_camera.empty_display_type = 'ARROWS'
ob_camera.color = (0.0, 0.0, 0.0, 0.0)
ob_camera.display_type = 'WIRE'
ob_camera.lineart.crease_threshold = 0.0

# ---- collection membership
col_collection_1.objects.link(ob_cube)
col_collection_1.objects.link(ob_lamp)
col_collection_1.objects.link(ob_camera)

# ---- scene / render settings (as saved in the file)
scene.camera = ob_camera
scene.frame_start = 1; scene.frame_end = 250; scene.frame_set(1)
scene.render.engine = 'BLENDER_EEVEE_NEXT'
scene.render.resolution_percentage = 50
scene.render.dither_intensity = 0.0
scene.cycles.use_denoising = False
scene.cycles.samples = 128
scene.cycles.sampling_pattern = 'TABULATED_SOBOL'
scene.cycles.light_sampling_threshold = 0.0
scene.cycles.use_adaptive_sampling = False
scene.cycles.use_light_tree = False
scene.cycles.blur_glossy = 0.0
scene.cycles.sample_clamp_indirect = 0.0
scene.view_settings.view_transform = 'Standard'
bpy.context.view_layer.update()
